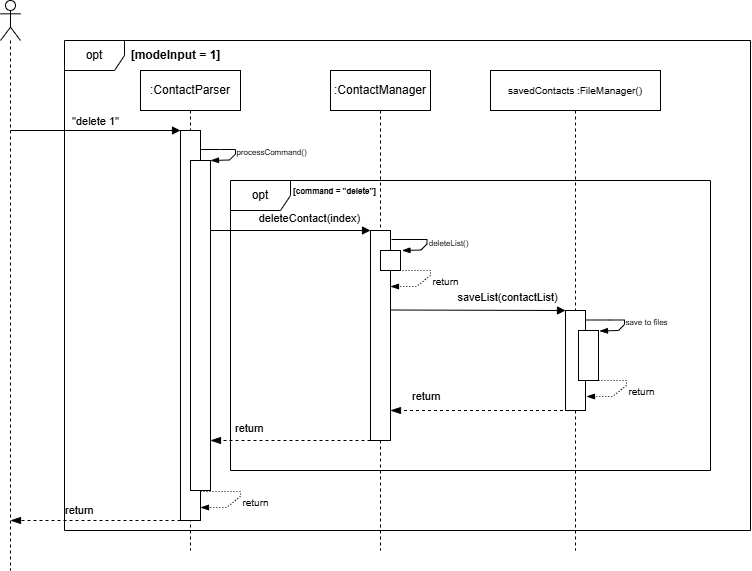

The diagram above was exported from draw.io. Its source (the exported page's mxGraphModel, read from the mxfile embedded in the PNG):
<mxGraphModel dx="433" dy="260" grid="0" gridSize="10" guides="1" tooltips="1" connect="1" arrows="1" fold="1" page="1" pageScale="1" pageWidth="827" pageHeight="1169" background="#ffffff" math="0" shadow="0">
  <root>
    <mxCell id="0" />
    <mxCell id="1" parent="0" />
    <mxCell id="oPWgH64V9z8WbR9dQK59-2" value="" style="shape=umlLifeline;perimeter=lifelinePerimeter;whiteSpace=wrap;html=1;container=1;dropTarget=0;collapsible=0;recursiveResize=0;outlineConnect=0;portConstraint=eastwest;newEdgeStyle={&quot;curved&quot;:0,&quot;rounded&quot;:0};participant=umlActor;" parent="1" vertex="1">
      <mxGeometry x="50" y="20" width="20" height="570" as="geometry" />
    </mxCell>
    <mxCell id="oPWgH64V9z8WbR9dQK59-3" value="opt" style="shape=umlFrame;whiteSpace=wrap;html=1;pointerEvents=0;" parent="1" vertex="1">
      <mxGeometry x="114" y="60" width="686" height="490" as="geometry" />
    </mxCell>
    <mxCell id="oPWgH64V9z8WbR9dQK59-5" value="&lt;b&gt;[modeInput = 1]&lt;/b&gt;" style="text;html=1;align=center;verticalAlign=middle;resizable=0;points=[];autosize=1;strokeColor=none;fillColor=none;" parent="1" vertex="1">
      <mxGeometry x="170" y="60" width="110" height="30" as="geometry" />
    </mxCell>
    <mxCell id="oPWgH64V9z8WbR9dQK59-6" value=":ContactManager" style="shape=umlLifeline;perimeter=lifelinePerimeter;whiteSpace=wrap;html=1;container=1;dropTarget=0;collapsible=0;recursiveResize=0;outlineConnect=0;portConstraint=eastwest;newEdgeStyle={&quot;curved&quot;:0,&quot;rounded&quot;:0};" parent="1" vertex="1">
      <mxGeometry x="380" y="90" width="100" height="480" as="geometry" />
    </mxCell>
    <mxCell id="oPWgH64V9z8WbR9dQK59-13" value="" style="html=1;points=[[0,0,0,0,5],[0,1,0,0,-5],[1,0,0,0,5],[1,1,0,0,-5]];perimeter=orthogonalPerimeter;outlineConnect=0;targetShapes=umlLifeline;portConstraint=eastwest;newEdgeStyle={&quot;curved&quot;:0,&quot;rounded&quot;:0};" parent="oPWgH64V9z8WbR9dQK59-6" vertex="1">
      <mxGeometry x="40" y="160" width="20" height="210" as="geometry" />
    </mxCell>
    <mxCell id="oPWgH64V9z8WbR9dQK59-17" value="" style="html=1;points=[[0,0,0,0,5],[0,1,0,0,-5],[1,0,0,0,5],[1,1,0,0,-5]];perimeter=orthogonalPerimeter;outlineConnect=0;targetShapes=umlLifeline;portConstraint=eastwest;newEdgeStyle={&quot;curved&quot;:0,&quot;rounded&quot;:0};" parent="oPWgH64V9z8WbR9dQK59-6" vertex="1">
      <mxGeometry x="50" y="180" width="20" height="20" as="geometry" />
    </mxCell>
    <mxCell id="oPWgH64V9z8WbR9dQK59-7" value=":ContactParser" style="shape=umlLifeline;perimeter=lifelinePerimeter;whiteSpace=wrap;html=1;container=1;dropTarget=0;collapsible=0;recursiveResize=0;outlineConnect=0;portConstraint=eastwest;newEdgeStyle={&quot;curved&quot;:0,&quot;rounded&quot;:0};" parent="1" vertex="1">
      <mxGeometry x="190" y="90" width="100" height="480" as="geometry" />
    </mxCell>
    <mxCell id="oPWgH64V9z8WbR9dQK59-9" value="" style="html=1;points=[[0,0,0,0,5],[0,1,0,0,-5],[1,0,0,0,5],[1,1,0,0,-5]];perimeter=orthogonalPerimeter;outlineConnect=0;targetShapes=umlLifeline;portConstraint=eastwest;newEdgeStyle={&quot;curved&quot;:0,&quot;rounded&quot;:0};" parent="oPWgH64V9z8WbR9dQK59-7" vertex="1">
      <mxGeometry x="40" y="60" width="20" height="390" as="geometry" />
    </mxCell>
    <mxCell id="oPWgH64V9z8WbR9dQK59-11" value="" style="html=1;points=[[0,0,0,0,5],[0,1,0,0,-5],[1,0,0,0,5],[1,1,0,0,-5]];perimeter=orthogonalPerimeter;outlineConnect=0;targetShapes=umlLifeline;portConstraint=eastwest;newEdgeStyle={&quot;curved&quot;:0,&quot;rounded&quot;:0};" parent="oPWgH64V9z8WbR9dQK59-7" vertex="1">
      <mxGeometry x="50" y="90" width="20" height="330" as="geometry" />
    </mxCell>
    <mxCell id="oPWgH64V9z8WbR9dQK59-8" value="&quot;delete 1&quot;" style="html=1;verticalAlign=bottom;endArrow=block;curved=0;rounded=0;" parent="1" edge="1">
      <mxGeometry width="80" relative="1" as="geometry">
        <mxPoint x="60" y="150" as="sourcePoint" />
        <mxPoint x="230" y="150" as="targetPoint" />
      </mxGeometry>
    </mxCell>
    <mxCell id="oPWgH64V9z8WbR9dQK59-14" value="deleteContact(index)" style="html=1;verticalAlign=bottom;endArrow=block;curved=0;rounded=0;" parent="1" target="oPWgH64V9z8WbR9dQK59-13" edge="1">
      <mxGeometry x="0.2375" y="3" width="80" relative="1" as="geometry">
        <mxPoint x="260" y="250" as="sourcePoint" />
        <mxPoint x="420" y="250" as="targetPoint" />
        <mxPoint as="offset" />
      </mxGeometry>
    </mxCell>
    <mxCell id="oPWgH64V9z8WbR9dQK59-15" value="opt" style="shape=umlFrame;whiteSpace=wrap;html=1;pointerEvents=0;" parent="1" vertex="1">
      <mxGeometry x="280" y="200" width="480" height="290" as="geometry" />
    </mxCell>
    <mxCell id="oPWgH64V9z8WbR9dQK59-16" value="&lt;b&gt;&lt;font style=&quot;font-size: 8px;&quot;&gt;[command = &quot;delete&quot;]&lt;/font&gt;&lt;/b&gt;" style="text;html=1;align=center;verticalAlign=middle;resizable=0;points=[];autosize=1;strokeColor=none;fillColor=none;" parent="1" vertex="1">
      <mxGeometry x="329" y="195" width="110" height="30" as="geometry" />
    </mxCell>
    <mxCell id="oPWgH64V9z8WbR9dQK59-20" value="&lt;font style=&quot;font-size: 10px;&quot;&gt;savedContacts :FileManager()&lt;/font&gt;" style="shape=umlLifeline;perimeter=lifelinePerimeter;whiteSpace=wrap;html=1;container=1;dropTarget=0;collapsible=0;recursiveResize=0;outlineConnect=0;portConstraint=eastwest;newEdgeStyle={&quot;curved&quot;:0,&quot;rounded&quot;:0};" parent="1" vertex="1">
      <mxGeometry x="540" y="90" width="170" height="480" as="geometry" />
    </mxCell>
    <mxCell id="oPWgH64V9z8WbR9dQK59-22" value="" style="html=1;points=[[0,0,0,0,5],[0,1,0,0,-5],[1,0,0,0,5],[1,1,0,0,-5]];perimeter=orthogonalPerimeter;outlineConnect=0;targetShapes=umlLifeline;portConstraint=eastwest;newEdgeStyle={&quot;curved&quot;:0,&quot;rounded&quot;:0};" parent="oPWgH64V9z8WbR9dQK59-20" vertex="1">
      <mxGeometry x="75" y="240" width="20" height="100" as="geometry" />
    </mxCell>
    <mxCell id="oPWgH64V9z8WbR9dQK59-23" value="" style="html=1;points=[[0,0,0,0,5],[0,1,0,0,-5],[1,0,0,0,5],[1,1,0,0,-5]];perimeter=orthogonalPerimeter;outlineConnect=0;targetShapes=umlLifeline;portConstraint=eastwest;newEdgeStyle={&quot;curved&quot;:0,&quot;rounded&quot;:0};" parent="oPWgH64V9z8WbR9dQK59-20" vertex="1">
      <mxGeometry x="88" y="260" width="20" height="50" as="geometry" />
    </mxCell>
    <mxCell id="oPWgH64V9z8WbR9dQK59-21" value="saveList(contactList)" style="html=1;verticalAlign=bottom;endArrow=block;curved=0;rounded=0;" parent="1" target="oPWgH64V9z8WbR9dQK59-22" edge="1">
      <mxGeometry x="0.337" y="4" width="80" relative="1" as="geometry">
        <mxPoint x="440" y="329.5" as="sourcePoint" />
        <mxPoint x="610" y="330" as="targetPoint" />
        <mxPoint as="offset" />
      </mxGeometry>
    </mxCell>
    <mxCell id="oPWgH64V9z8WbR9dQK59-26" value="return" style="html=1;verticalAlign=middle;endArrow=blockThin;dashed=1;endSize=8;curved=0;rounded=0;strokeColor=default;align=left;spacingLeft=2;fontFamily=Helvetica;fontSize=11;fontColor=default;labelBackgroundColor=default;endFill=1;" parent="1" source="oPWgH64V9z8WbR9dQK59-20" edge="1">
      <mxGeometry x="0.8049" y="-14" relative="1" as="geometry">
        <mxPoint x="520" y="430" as="sourcePoint" />
        <mxPoint x="440" y="430" as="targetPoint" />
        <mxPoint as="offset" />
      </mxGeometry>
    </mxCell>
    <mxCell id="oPWgH64V9z8WbR9dQK59-27" value="return" style="html=1;verticalAlign=middle;endArrow=blockThin;dashed=1;endSize=8;curved=0;rounded=0;strokeColor=default;align=left;spacingLeft=2;fontFamily=Helvetica;fontSize=11;fontColor=default;labelBackgroundColor=default;endFill=1;" parent="1" edge="1">
      <mxGeometry x="0.7375" y="-12" relative="1" as="geometry">
        <mxPoint x="420" y="460" as="sourcePoint" />
        <mxPoint x="260" y="460" as="targetPoint" />
        <mxPoint as="offset" />
      </mxGeometry>
    </mxCell>
    <mxCell id="oPWgH64V9z8WbR9dQK59-29" value="return" style="html=1;verticalAlign=middle;endArrow=blockThin;dashed=1;endSize=8;curved=0;rounded=0;strokeColor=default;align=left;spacingLeft=2;fontFamily=Helvetica;fontSize=11;fontColor=default;labelBackgroundColor=default;endFill=1;" parent="1" source="oPWgH64V9z8WbR9dQK59-9" edge="1">
      <mxGeometry x="0.4" y="-10" relative="1" as="geometry">
        <mxPoint x="140" y="540" as="sourcePoint" />
        <mxPoint x="60" y="540" as="targetPoint" />
        <mxPoint as="offset" />
      </mxGeometry>
    </mxCell>
    <mxCell id="wRFnJx3sgw2aY85XE4Df-3" value="&lt;font style=&quot;font-size: 10px;&quot;&gt;return&lt;/font&gt;" style="html=1;verticalAlign=bottom;endArrow=blockThin;curved=0;rounded=0;exitX=1;exitY=0;exitDx=0;exitDy=5;exitPerimeter=0;endFill=1;dashed=1;dashPattern=1 2;" edge="1" parent="1" target="oPWgH64V9z8WbR9dQK59-9">
      <mxGeometry x="0.0135" y="22" width="80" relative="1" as="geometry">
        <mxPoint x="250" y="511" as="sourcePoint" />
        <mxPoint x="255" y="522" as="targetPoint" />
        <Array as="points">
          <mxPoint x="265" y="511" />
          <mxPoint x="290" y="511" />
          <mxPoint x="290" y="516" />
          <mxPoint x="276" y="527" />
        </Array>
        <mxPoint x="2" y="-2" as="offset" />
      </mxGeometry>
    </mxCell>
    <mxCell id="wRFnJx3sgw2aY85XE4Df-4" value="&lt;font style=&quot;font-size: 8px;&quot;&gt;processCommand()&lt;/font&gt;" style="html=1;verticalAlign=bottom;endArrow=blockThin;curved=0;rounded=0;endFill=1;" edge="1" parent="1" source="oPWgH64V9z8WbR9dQK59-9">
      <mxGeometry x="0.1792" y="37" width="80" relative="1" as="geometry">
        <mxPoint x="255" y="169" as="sourcePoint" />
        <mxPoint x="260" y="180" as="targetPoint" />
        <Array as="points">
          <mxPoint x="270" y="169" />
          <mxPoint x="285" y="169" />
          <mxPoint x="285" y="173.5" />
          <mxPoint x="279" y="179.5" />
        </Array>
        <mxPoint x="10" y="-20" as="offset" />
      </mxGeometry>
    </mxCell>
    <mxCell id="wRFnJx3sgw2aY85XE4Df-5" value="&lt;font style=&quot;font-size: 10px;&quot;&gt;return&lt;/font&gt;" style="html=1;verticalAlign=bottom;endArrow=blockThin;curved=0;rounded=0;exitX=1;exitY=0;exitDx=0;exitDy=5;exitPerimeter=0;endFill=1;dashed=1;dashPattern=1 2;" edge="1" parent="1">
      <mxGeometry x="0.0135" y="22" width="80" relative="1" as="geometry">
        <mxPoint x="636" y="400" as="sourcePoint" />
        <mxPoint x="636" y="416" as="targetPoint" />
        <Array as="points">
          <mxPoint x="651" y="400" />
          <mxPoint x="676" y="400" />
          <mxPoint x="676" y="405" />
          <mxPoint x="662" y="416" />
        </Array>
        <mxPoint x="2" y="-2" as="offset" />
      </mxGeometry>
    </mxCell>
    <mxCell id="wRFnJx3sgw2aY85XE4Df-6" value="&lt;font style=&quot;font-size: 8px;&quot;&gt;save to files&lt;/font&gt;" style="html=1;verticalAlign=bottom;endArrow=blockThin;curved=0;rounded=0;endFill=1;" edge="1" parent="1" source="oPWgH64V9z8WbR9dQK59-22">
      <mxGeometry x="0.2255" y="23" width="80" relative="1" as="geometry">
        <mxPoint x="644" y="339.5" as="sourcePoint" />
        <mxPoint x="649" y="350.5" as="targetPoint" />
        <Array as="points">
          <mxPoint x="659" y="339.5" />
          <mxPoint x="674" y="339.5" />
          <mxPoint x="674" y="344" />
          <mxPoint x="668" y="350" />
        </Array>
        <mxPoint x="6" y="-10" as="offset" />
      </mxGeometry>
    </mxCell>
    <mxCell id="wRFnJx3sgw2aY85XE4Df-7" value="&lt;font style=&quot;font-size: 8px;&quot;&gt;deleteList()&lt;/font&gt;" style="html=1;verticalAlign=bottom;endArrow=blockThin;curved=0;rounded=0;endFill=1;" edge="1" parent="1">
      <mxGeometry x="0.2255" y="23" width="80" relative="1" as="geometry">
        <mxPoint x="441" y="259" as="sourcePoint" />
        <mxPoint x="451.5" y="270" as="targetPoint" />
        <Array as="points">
          <mxPoint x="461.5" y="259" />
          <mxPoint x="476.5" y="259" />
          <mxPoint x="476.5" y="263.5" />
          <mxPoint x="470.5" y="269.5" />
        </Array>
        <mxPoint x="6" y="-10" as="offset" />
      </mxGeometry>
    </mxCell>
    <mxCell id="wRFnJx3sgw2aY85XE4Df-8" value="&lt;font style=&quot;font-size: 10px;&quot;&gt;return&lt;/font&gt;" style="html=1;verticalAlign=bottom;endArrow=blockThin;curved=0;rounded=0;exitX=1;exitY=0;exitDx=0;exitDy=5;exitPerimeter=0;endFill=1;dashed=1;dashPattern=1 2;" edge="1" parent="1">
      <mxGeometry x="0.0135" y="22" width="80" relative="1" as="geometry">
        <mxPoint x="440" y="290" as="sourcePoint" />
        <mxPoint x="440" y="306" as="targetPoint" />
        <Array as="points">
          <mxPoint x="455" y="290" />
          <mxPoint x="480" y="290" />
          <mxPoint x="480" y="295" />
          <mxPoint x="466" y="306" />
        </Array>
        <mxPoint x="2" y="-2" as="offset" />
      </mxGeometry>
    </mxCell>
  </root>
</mxGraphModel>